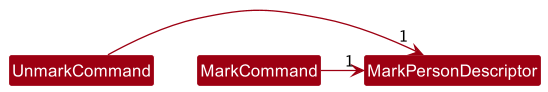

The diagram above was rendered by PlantUML. Its source (embedded in the PNG):
@startuml
!include style.puml
skinparam arrowThickness 1.1
skinparam arrowColor MODEL_COLOR
skinparam classBackgroundColor MODEL_COLOR

class UnmarkCommand
class MarkCommand
class MarkPersonDescriptor

MarkPersonDescriptor "1" <-left- MarkCommand

MarkPersonDescriptor "1" <-left- UnmarkCommand


@enduml